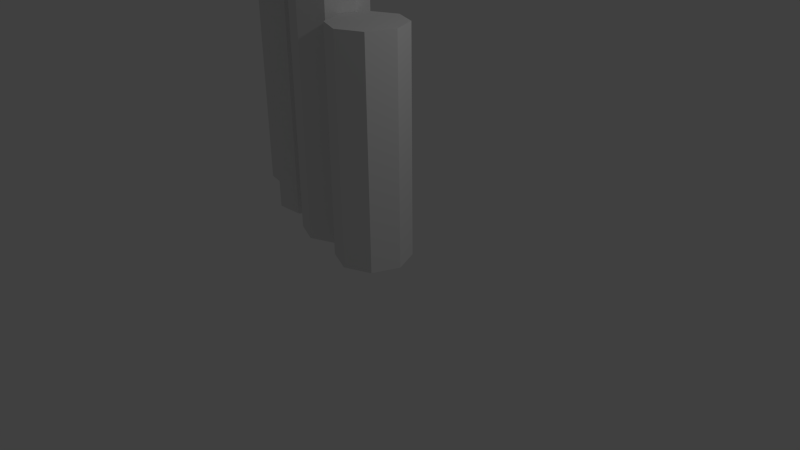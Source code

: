 # Source: logWall.blend  (saved by Blender 2.72.0; exported with 4.5.12 LTS)
import bpy
from mathutils import Matrix  # noqa: F401  (used for matrix-valued properties, if any)

bpy.ops.wm.read_factory_settings(use_empty=True)
scene = bpy.context.scene
scene.name = 'Scene'

# ---- collections
col_collection_1 = bpy.data.collections.new('Collection 1'); scene.collection.children.link(col_collection_1)

# ---- world
world_world = bpy.data.worlds.new('World'); scene.world = world_world
world_world.color = (0.05088, 0.05088, 0.05088)
world_world.use_sun_shadow = False
world_world.sun_shadow_jitter_overblur = 0.0
world_world.cycles.sampling_method = 'MANUAL'
world_world.cycles.sample_map_resolution = 256

# ---- cameras
cam_camera = bpy.data.cameras.new('Camera')
cam_camera.clip_end = 100.0
cam_camera.lens = 35.0
cam_camera.sensor_width = 32.0
cam_camera.sensor_height = 18.0
cam_camera.ortho_scale = 7.314
cam_camera.dof.focus_distance = 0.0
cam_camera.dof.aperture_fstop = 128.0

# ---- lights
light_lamp = bpy.data.lights.new('Lamp', 'POINT')
light_lamp.transmission_factor = 0.0
light_lamp.cutoff_distance = 30.0
light_lamp.energy = 100.0
light_lamp.shadow_buffer_clip_start = 1.001
light_lamp.shadow_soft_size = 0.1
light_lamp.shadow_maximum_resolution = 0.006
light_lamp.use_absolute_resolution = True
light_lamp.cycles.use_multiple_importance_sampling = False

# ---- meshes
me_cylinder_008 = bpy.data.meshes.new('Cylinder.008')
me_cylinder_008.from_pydata([(-4.649, 1.342, 0.0), (-4.649, 1.342, 3.707), (-4.132, 1.906, 0.0), (-4.132, 1.906, 3.707), (-3.367, 1.94, 0.0), (-3.367, 1.94, 3.707), (-2.803, 1.423, 0.0), (-2.803, 1.423, 3.707), (-2.77, 0.658, 0.0), (-2.77, 0.658, 3.707), (-3.287, 0.09369, 0.0), (-3.287, 0.09369, 3.707), (-4.052, 0.06031, 0.0), (-4.052, 0.06031, 3.707), (-4.616, 0.5774, 0.0), (-4.616, 0.5774, 3.707), (-2.562, 1.107, 0.0), (-2.562, 1.107, 3.0), (-1.855, 1.4, 0.0), (-1.855, 1.4, 3.0), (-1.148, 1.107, 0.0), (-1.148, 1.107, 3.0), (-0.8549, 0.4, 0.0), (-0.8549, 0.4, 3.0), (-1.148, -0.3071, 0.0), (-1.148, -0.3071, 3.0), (-1.855, -0.6, 0.0), (-1.855, -0.6, 3.0), (-2.562, -0.3071, 0.0), (-2.562, -0.3071, 3.0), (-2.855, 0.4, 0.0), (-2.855, 0.4, 3.0), (0.0, 1.0, 0.0), (0.0, 1.0, 2.0), (0.7071, 0.7071, 0.0), (0.7071, 0.7071, 2.0), (1.0, -4.371e-08, 0.0), (1.0, -4.371e-08, 2.0), (0.7071, -0.7071, 0.0), (0.7071, -0.7071, 2.0), (-8.742e-08, -1.0, 0.0), (-8.742e-08, -1.0, 2.0), (-0.7071, -0.7071, 0.0), (-0.7071, -0.7071, 2.0), (-1.0, 1.192e-08, 0.0), (-1.0, 1.192e-08, 2.0), (-0.7071, 0.7071, 0.0), (-0.7071, 0.7071, 2.0), (-6.418, 1.826, 0.0), (-6.418, 1.826, 4.291), (-6.252, 2.574, 0.0), (-6.252, 2.574, 4.291), (-5.607, 2.985, 0.0), (-5.607, 2.985, 4.291), (-4.859, 2.819, 0.0), (-4.859, 2.819, 4.291), (-4.448, 2.174, 0.0), (-4.448, 2.174, 4.291), (-4.614, 1.426, 0.0), (-4.614, 1.426, 4.291), (-5.259, 1.015, 0.0), (-5.259, 1.015, 4.291), (-6.007, 1.181, 0.0), (-6.007, 1.181, 4.291)], [], [(0, 1, 3, 2), (2, 3, 5, 4), (4, 5, 7, 6), (6, 7, 9, 8), (8, 9, 11, 10), (10, 11, 13, 12), (3, 1, 15, 13, 11, 9, 7, 5), (14, 15, 1, 0), (12, 13, 15, 14), (0, 2, 4, 6, 8, 10, 12, 14), (16, 17, 19, 18), (18, 19, 21, 20), (20, 21, 23, 22), (22, 23, 25, 24), (24, 25, 27, 26), (26, 27, 29, 28), (19, 17, 31, 29, 27, 25, 23, 21), (30, 31, 17, 16), (28, 29, 31, 30), (16, 18, 20, 22, 24, 26, 28, 30), (32, 33, 35, 34), (34, 35, 37, 36), (36, 37, 39, 38), (38, 39, 41, 40), (40, 41, 43, 42), (42, 43, 45, 44), (35, 33, 47, 45, 43, 41, 39, 37), (46, 47, 33, 32), (44, 45, 47, 46), (32, 34, 36, 38, 40, 42, 44, 46), (48, 49, 51, 50), (50, 51, 53, 52), (52, 53, 55, 54), (54, 55, 57, 56), (56, 57, 59, 58), (58, 59, 61, 60), (51, 49, 63, 61, 59, 57, 55, 53), (62, 63, 49, 48), (60, 61, 63, 62), (48, 50, 52, 54, 56, 58, 60, 62)])
me_cylinder_008.use_remesh_preserve_volume = False
me_cylinder_008.use_remesh_preserve_attributes = False
me_cylinder_008.use_mirror_vertex_groups = False
me_cylinder_008.update()

# ---- objects
ob_logwall_001 = bpy.data.objects.new('LogWall.001', me_cylinder_008)
ob_lamp = bpy.data.objects.new('Lamp', light_lamp)
ob_camera = bpy.data.objects.new('Camera', cam_camera)

# ---- transforms, parenting, visibility, modifiers, constraints
ob_logwall_001.location = (0.0, 0.0, 0.0)
ob_logwall_001.scale = (0.5, 0.5, 1.5)
ob_logwall_001.lineart.crease_threshold = 0.0
ob_lamp.location = (4.076, 1.005, 5.904)
ob_lamp.rotation_euler = (0.6503, 0.05522, 1.866)
ob_lamp.lock_rotations_4d = False
ob_lamp.empty_display_type = 'ARROWS'
ob_lamp.color = (0.0, 0.0, 0.0, 0.0)
ob_lamp.lineart.crease_threshold = 0.0
ob_camera.location = (7.481, -6.508, 5.344)
ob_camera.rotation_euler = (1.109, 0.01082, 0.8149)
ob_camera.lock_rotations_4d = False
ob_camera.empty_display_type = 'ARROWS'
ob_camera.color = (0.0, 0.0, 0.0, 0.0)
ob_camera.display_type = 'WIRE'
ob_camera.lineart.crease_threshold = 0.0

# ---- collection membership
col_collection_1.objects.link(ob_logwall_001)
col_collection_1.objects.link(ob_lamp)
col_collection_1.objects.link(ob_camera)

# ---- scene / render settings (as saved in the file)
scene.camera = ob_camera
scene.frame_start = 1; scene.frame_end = 250; scene.frame_set(1)
scene.render.engine = 'BLENDER_EEVEE_NEXT'
scene.render.resolution_percentage = 50
scene.render.dither_intensity = 0.0
scene.cycles.use_denoising = False
scene.cycles.samples = 10
scene.cycles.sampling_pattern = 'TABULATED_SOBOL'
scene.cycles.light_sampling_threshold = 0.0
scene.cycles.use_adaptive_sampling = False
scene.cycles.use_light_tree = False
scene.cycles.blur_glossy = 0.0
scene.cycles.pixel_filter_type = 'GAUSSIAN'
scene.cycles.sample_clamp_indirect = 0.0
scene.view_settings.view_transform = 'Standard'
bpy.context.view_layer.update()

